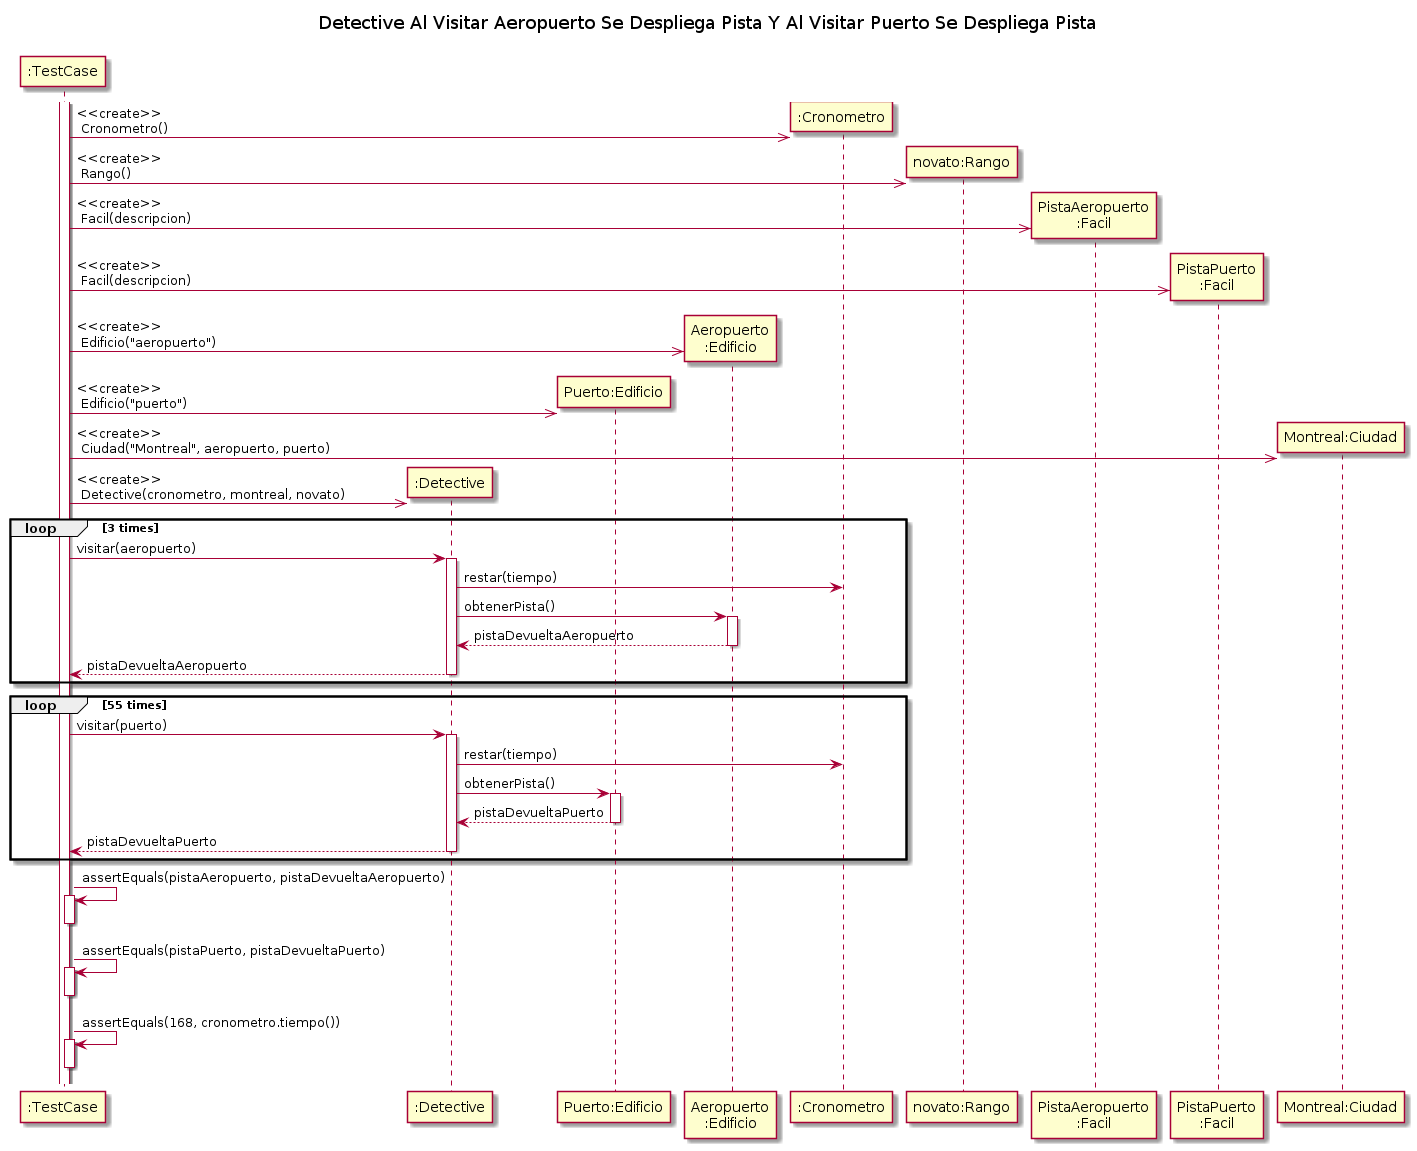

The diagram above was rendered by PlantUML. Its source (embedded in the PNG):
@startuml

title "Detective Al Visitar Aeropuerto Se Despliega Pista Y Al Visitar Puerto Se Despliega Pista"

participant ":TestCase" as testcase
participant ":Detective" as detective
participant "Puerto:Edificio" as puerto
participant "Aeropuerto\n:Edificio" as aeropuerto
participant ":Cronometro" as crono
participant "novato:Rango" as rango
participant "PistaAeropuerto\n:Facil" as pistaAeropuerto
participant "PistaPuerto\n:Facil" as pistaPuerto
participant "Montreal:Ciudad" as ciudad

activate testcase
create crono
testcase ->> crono: <<create>>\n Cronometro()
create rango
testcase ->> rango: <<create>>\n Rango()
create pistaAeropuerto
testcase ->> pistaAeropuerto: <<create>>\n Facil(descripcion)
create pistaPuerto
testcase ->> pistaPuerto: <<create>>\n Facil(descripcion)
create aeropuerto
testcase ->> aeropuerto: <<create>>\n Edificio("aeropuerto")
create puerto
testcase ->> puerto: <<create>>\n Edificio("puerto")
create ciudad
testcase ->> ciudad: <<create>>\n Ciudad("Montreal", aeropuerto, puerto)
create detective
testcase ->> detective: <<create>>\n Detective(cronometro, montreal, novato)


loop 3 times
    testcase -> detective: visitar(aeropuerto)
        activate detective
        detective -> crono: restar(tiempo)
        detective -> aeropuerto: obtenerPista()
            activate aeropuerto
            return pistaDevueltaAeropuerto
        return pistaDevueltaAeropuerto
end

loop 55 times
    testcase -> detective: visitar(puerto)
        activate detective
        detective -> crono: restar(tiempo)
        detective -> puerto: obtenerPista()
            activate puerto
            return pistaDevueltaPuerto
        return pistaDevueltaPuerto
end


testcase -> testcase: assertEquals(pistaAeropuerto, pistaDevueltaAeropuerto)
activate testcase
deactivate testcase

testcase -> testcase: assertEquals(pistaPuerto, pistaDevueltaPuerto)
activate testcase
deactivate testcase

testcase-> testcase: assertEquals(168, cronometro.tiempo())
activate testcase
deactivate testcase

@enduml